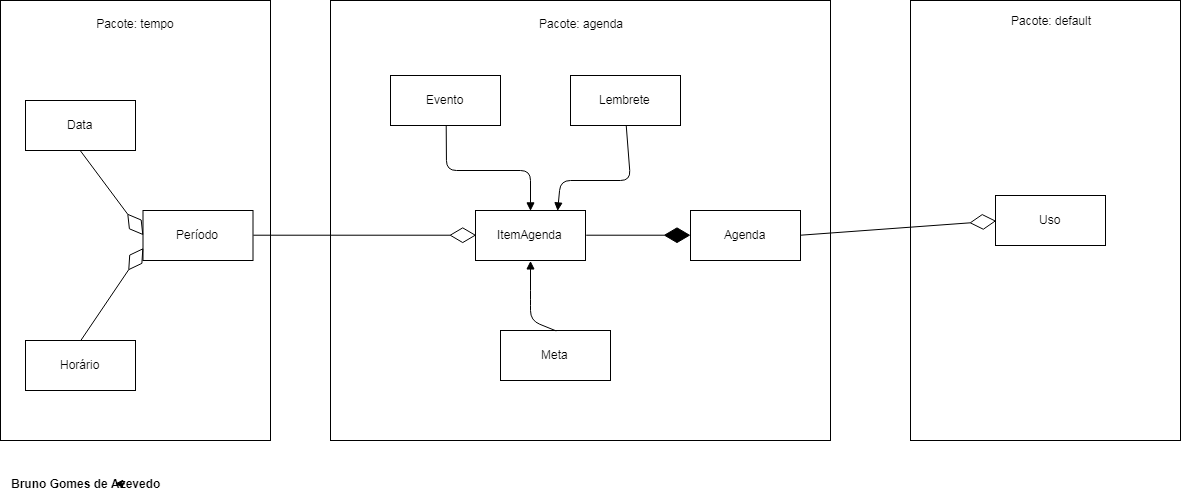

The diagram above was exported from draw.io. Its source (the exported page's mxGraphModel, read from the mxfile embedded in the PNG):
<mxGraphModel dx="1200" dy="691" grid="1" gridSize="10" guides="1" tooltips="1" connect="1" arrows="1" fold="1" page="1" pageScale="1" pageWidth="827" pageHeight="1169" math="0" shadow="0">
  <root>
    <mxCell id="0" />
    <mxCell id="1" parent="0" />
    <mxCell id="BBnmIHZ64sDkehQ3yflV-2" value="" style="rounded=0;whiteSpace=wrap;html=1;gradientColor=#ffffff;fillColor=none;" vertex="1" parent="1">
      <mxGeometry x="50" y="10" width="270" height="440" as="geometry" />
    </mxCell>
    <mxCell id="qeuta_m3VnDY4eCFpvvR-2" value="Data&lt;br&gt;" style="html=1;" parent="1" vertex="1">
      <mxGeometry x="75" y="110" width="110" height="50" as="geometry" />
    </mxCell>
    <mxCell id="qeuta_m3VnDY4eCFpvvR-3" value="Horário" style="html=1;" parent="1" vertex="1">
      <mxGeometry x="75" y="350" width="110" height="50" as="geometry" />
    </mxCell>
    <mxCell id="qeuta_m3VnDY4eCFpvvR-4" value="Período" style="html=1;" parent="1" vertex="1">
      <mxGeometry x="192.5" y="220" width="110" height="50" as="geometry" />
    </mxCell>
    <mxCell id="BBnmIHZ64sDkehQ3yflV-3" value="Pacote: tempo&lt;br&gt;&lt;br&gt;" style="text;html=1;strokeColor=none;fillColor=none;align=center;verticalAlign=middle;whiteSpace=wrap;rounded=0;" vertex="1" parent="1">
      <mxGeometry x="135" y="30" width="100" height="20" as="geometry" />
    </mxCell>
    <mxCell id="BBnmIHZ64sDkehQ3yflV-5" value="" style="rounded=0;whiteSpace=wrap;html=1;gradientColor=#ffffff;fillColor=none;" vertex="1" parent="1">
      <mxGeometry x="380" y="10" width="500" height="440" as="geometry" />
    </mxCell>
    <mxCell id="BBnmIHZ64sDkehQ3yflV-6" value="Pacote: agenda&lt;br&gt;&lt;br&gt;" style="text;html=1;strokeColor=none;fillColor=none;align=center;verticalAlign=middle;whiteSpace=wrap;rounded=0;" vertex="1" parent="1">
      <mxGeometry x="580" y="30" width="100" height="20" as="geometry" />
    </mxCell>
    <mxCell id="BBnmIHZ64sDkehQ3yflV-7" value="ItemAgenda" style="html=1;" vertex="1" parent="1">
      <mxGeometry x="525" y="220" width="110" height="50" as="geometry" />
    </mxCell>
    <mxCell id="BBnmIHZ64sDkehQ3yflV-8" value="Evento&lt;br&gt;" style="html=1;" vertex="1" parent="1">
      <mxGeometry x="440" y="85" width="110" height="50" as="geometry" />
    </mxCell>
    <mxCell id="BBnmIHZ64sDkehQ3yflV-9" value="Lembrete" style="html=1;" vertex="1" parent="1">
      <mxGeometry x="620" y="85" width="110" height="50" as="geometry" />
    </mxCell>
    <mxCell id="BBnmIHZ64sDkehQ3yflV-10" value="Meta" style="html=1;" vertex="1" parent="1">
      <mxGeometry x="550" y="340" width="110" height="50" as="geometry" />
    </mxCell>
    <mxCell id="BBnmIHZ64sDkehQ3yflV-11" value="" style="endArrow=diamondThin;endFill=0;endSize=24;html=1;exitX=0.5;exitY=1;exitDx=0;exitDy=0;entryX=0;entryY=0.5;entryDx=0;entryDy=0;" edge="1" parent="1" source="qeuta_m3VnDY4eCFpvvR-2" target="qeuta_m3VnDY4eCFpvvR-4">
      <mxGeometry width="160" relative="1" as="geometry">
        <mxPoint x="50" y="470" as="sourcePoint" />
        <mxPoint x="210" y="470" as="targetPoint" />
      </mxGeometry>
    </mxCell>
    <mxCell id="BBnmIHZ64sDkehQ3yflV-12" value="" style="endArrow=diamondThin;endFill=0;endSize=24;html=1;exitX=0.5;exitY=0;exitDx=0;exitDy=0;entryX=0;entryY=0.75;entryDx=0;entryDy=0;" edge="1" parent="1" source="qeuta_m3VnDY4eCFpvvR-3" target="qeuta_m3VnDY4eCFpvvR-4">
      <mxGeometry width="160" relative="1" as="geometry">
        <mxPoint x="50" y="470" as="sourcePoint" />
        <mxPoint x="210" y="470" as="targetPoint" />
      </mxGeometry>
    </mxCell>
    <mxCell id="BBnmIHZ64sDkehQ3yflV-14" value="Agenda&lt;br&gt;" style="html=1;" vertex="1" parent="1">
      <mxGeometry x="740" y="220" width="110" height="50" as="geometry" />
    </mxCell>
    <mxCell id="BBnmIHZ64sDkehQ3yflV-15" value="" style="rounded=0;whiteSpace=wrap;html=1;gradientColor=#ffffff;fillColor=none;" vertex="1" parent="1">
      <mxGeometry x="960" y="10" width="270" height="440" as="geometry" />
    </mxCell>
    <mxCell id="BBnmIHZ64sDkehQ3yflV-16" value="Uso" style="html=1;rounded=0;fillColor=none;gradientColor=#ffffff;" vertex="1" parent="1">
      <mxGeometry x="1045" y="205" width="110" height="50" as="geometry" />
    </mxCell>
    <mxCell id="BBnmIHZ64sDkehQ3yflV-17" value="Pacote: default&lt;br&gt;" style="text;html=1;strokeColor=none;fillColor=none;align=center;verticalAlign=middle;whiteSpace=wrap;rounded=0;" vertex="1" parent="1">
      <mxGeometry x="1050" y="20" width="100" height="20" as="geometry" />
    </mxCell>
    <mxCell id="BBnmIHZ64sDkehQ3yflV-21" value="" style="endArrow=diamondThin;endFill=0;endSize=24;html=1;exitX=1;exitY=0.5;exitDx=0;exitDy=0;entryX=0;entryY=0.5;entryDx=0;entryDy=0;" edge="1" parent="1" source="qeuta_m3VnDY4eCFpvvR-4" target="BBnmIHZ64sDkehQ3yflV-7">
      <mxGeometry width="160" relative="1" as="geometry">
        <mxPoint x="300" y="520" as="sourcePoint" />
        <mxPoint x="460" y="520" as="targetPoint" />
      </mxGeometry>
    </mxCell>
    <mxCell id="BBnmIHZ64sDkehQ3yflV-28" value="" style="html=1;verticalAlign=bottom;endArrow=block;exitX=0.5;exitY=1;exitDx=0;exitDy=0;entryX=0.5;entryY=0;entryDx=0;entryDy=0;" edge="1" parent="1" source="BBnmIHZ64sDkehQ3yflV-8" target="BBnmIHZ64sDkehQ3yflV-7">
      <mxGeometry width="80" relative="1" as="geometry">
        <mxPoint x="50" y="470" as="sourcePoint" />
        <mxPoint x="130" y="470" as="targetPoint" />
        <Array as="points">
          <mxPoint x="496" y="180" />
          <mxPoint x="580" y="180" />
        </Array>
      </mxGeometry>
    </mxCell>
    <mxCell id="BBnmIHZ64sDkehQ3yflV-30" value="" style="html=1;verticalAlign=bottom;endArrow=block;exitX=0.5;exitY=0;exitDx=0;exitDy=0;entryX=0.5;entryY=1;entryDx=0;entryDy=0;" edge="1" parent="1" source="BBnmIHZ64sDkehQ3yflV-10" target="BBnmIHZ64sDkehQ3yflV-7">
      <mxGeometry width="80" relative="1" as="geometry">
        <mxPoint x="410.52941176470586" y="289.02941176470586" as="sourcePoint" />
        <mxPoint x="495.2352941176471" y="374.9117647058823" as="targetPoint" />
        <Array as="points">
          <mxPoint x="580" y="330" />
          <mxPoint x="580" y="310" />
        </Array>
      </mxGeometry>
    </mxCell>
    <mxCell id="BBnmIHZ64sDkehQ3yflV-32" value="" style="html=1;verticalAlign=bottom;endArrow=block;exitX=0.5;exitY=1;exitDx=0;exitDy=0;entryX=0.75;entryY=0;entryDx=0;entryDy=0;" edge="1" parent="1" source="BBnmIHZ64sDkehQ3yflV-9" target="BBnmIHZ64sDkehQ3yflV-7">
      <mxGeometry width="80" relative="1" as="geometry">
        <mxPoint x="540" y="480" as="sourcePoint" />
        <mxPoint x="620" y="480" as="targetPoint" />
        <Array as="points">
          <mxPoint x="680" y="190" />
          <mxPoint x="610" y="190" />
        </Array>
      </mxGeometry>
    </mxCell>
    <mxCell id="BBnmIHZ64sDkehQ3yflV-34" value="" style="endArrow=diamondThin;endFill=0;endSize=24;html=1;exitX=1;exitY=0.5;exitDx=0;exitDy=0;entryX=0;entryY=0.5;entryDx=0;entryDy=0;" edge="1" parent="1" source="BBnmIHZ64sDkehQ3yflV-14" target="BBnmIHZ64sDkehQ3yflV-16">
      <mxGeometry width="160" relative="1" as="geometry">
        <mxPoint x="770" y="590" as="sourcePoint" />
        <mxPoint x="930" y="590" as="targetPoint" />
      </mxGeometry>
    </mxCell>
    <mxCell id="BBnmIHZ64sDkehQ3yflV-35" value="" style="endArrow=diamondThin;endFill=1;endSize=24;html=1;exitX=1;exitY=0.5;exitDx=0;exitDy=0;entryX=0;entryY=0.5;entryDx=0;entryDy=0;" edge="1" parent="1" source="BBnmIHZ64sDkehQ3yflV-7" target="BBnmIHZ64sDkehQ3yflV-14">
      <mxGeometry width="160" relative="1" as="geometry">
        <mxPoint x="600" y="540" as="sourcePoint" />
        <mxPoint x="760" y="540" as="targetPoint" />
      </mxGeometry>
    </mxCell>
    <mxCell id="BBnmIHZ64sDkehQ3yflV-36" value="Bruno Gomes de Azevedo&lt;br&gt;" style="text;align=center;fontStyle=1;verticalAlign=middle;spacingLeft=3;spacingRight=3;strokeColor=none;rotatable=0;points=[[0,0.5],[1,0.5]];portConstraint=eastwest;rounded=0;fillColor=none;gradientColor=#ffffff;html=1;" vertex="1" parent="1">
      <mxGeometry x="95" y="480" width="80" height="26" as="geometry" />
    </mxCell>
    <mxCell id="BBnmIHZ64sDkehQ3yflV-37" style="edgeStyle=orthogonalEdgeStyle;rounded=0;orthogonalLoop=1;jettySize=auto;html=1;exitX=1;exitY=0.5;exitDx=0;exitDy=0;entryX=0.875;entryY=0.511;entryDx=0;entryDy=0;entryPerimeter=0;" edge="1" parent="1" source="BBnmIHZ64sDkehQ3yflV-36" target="BBnmIHZ64sDkehQ3yflV-36">
      <mxGeometry relative="1" as="geometry" />
    </mxCell>
  </root>
</mxGraphModel>